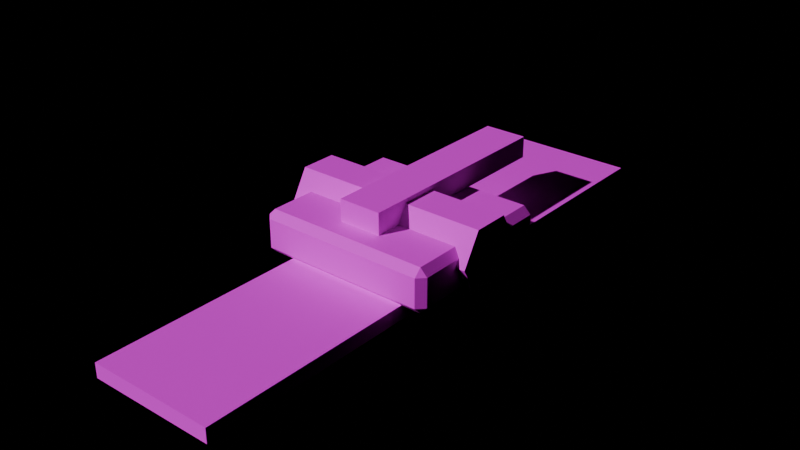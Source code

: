 # Source: PRP_Strap.blend  (saved by Blender 4.3.34; exported with 4.5.12 LTS)
import bpy
from mathutils import Matrix  # noqa: F401  (used for matrix-valued properties, if any)

bpy.ops.wm.read_factory_settings(use_empty=True)
scene = bpy.context.scene
scene.name = 'Scene'

# ---- images (referenced by path relative to the original .blend; pixels are not part of the script)
import os
ASSET_DIR = os.environ.get("B2B_ASSET_DIR", "")  # directory of the original .blend (textures are referenced by path, not embedded)
HERE = os.path.dirname(os.path.abspath(__file__))  # packed textures are extracted next to this script under _unpacked/

def load_image(name, relpath, width, height, colorspace="sRGB"):
    """Load a texture the original file referenced (path relative to the .blend, or extracted next to this script)."""
    p = next((c for c in (os.path.join(HERE, relpath), os.path.join(ASSET_DIR, relpath)) if relpath and os.path.exists(c)), "")
    if p:
        img = bpy.data.images.load(p, check_existing=True)
        img.name = name
    else:  # same state as the original file: an image datablock whose file is absent (Cycles renders it pink)
        img = bpy.data.images.new(name, width, height)
        img.source = "FILE"
        img.filepath = "//" + (relpath or name)
    img.colorspace_settings.name = colorspace
    return img
img_palette_png = load_image('palette.png', 'palette.png', 1024, 1024, 'sRGB')

# ---- materials (node trees are filled in below, after node groups)
mat_md_palette = bpy.data.materials.new('MD_Palette')

# ---- material node trees
mat_md_palette.use_nodes = True; mat_md_palette.node_tree.nodes.clear()
_N = mat_md_palette.node_tree.nodes; _L = mat_md_palette.node_tree.links
n0 = _N.new('ShaderNodeBsdfPrincipled'); n0.name = 'Principled BSDF'; n0.location = (10, 300)
n0.inputs[2].default_value = 0.8
n1 = _N.new('ShaderNodeOutputMaterial'); n1.name = 'Material Output'; n1.location = (300, 300)
n2 = _N.new('ShaderNodeTexImage'); n2.name = 'Image Texture'; n2.location = (-400, 0)
n2.image = img_palette_png
n2.interpolation = 'Closest'
_L.new(n0.outputs[0], n1.inputs[0])
_L.new(n2.outputs[0], n0.inputs[0])
n1.is_active_output = True

# ---- lights
light_previewsun = bpy.data.lights.new('PreviewSun', 'SUN')
light_previewsun.energy = 3.0

# ---- meshes
me_prp_strap = bpy.data.meshes.new('PRP_Strap')
me_prp_strap.from_pydata([(-0.175, -0.8, 0.0), (-0.175, -0.8, 0.04), (-0.175, 0.8, 0.0), (-0.175, 0.8, 0.04), (0.175, -0.8, 0.0), (0.175, -0.8, 0.04), (0.175, 0.8, 0.0), (0.175, 0.8, 0.04), (-0.23, -0.205, 0.04), (-0.23, -0.225, 0.06), (-0.25, -0.205, 0.06), (-0.23, -0.225, 0.14), (-0.23, -0.205, 0.16), (-0.25, -0.205, 0.14), (-0.23, 0.205, 0.04), (-0.25, 0.205, 0.06), (-0.23, 0.225, 0.06), (-0.23, 0.205, 0.16), (-0.23, 0.225, 0.14), (-0.25, 0.205, 0.14), (0.23, -0.205, 0.04), (0.25, -0.205, 0.06), (0.23, -0.225, 0.06), (0.23, -0.205, 0.16), (0.23, -0.225, 0.14), (0.25, -0.205, 0.14), (0.23, 0.205, 0.04), (0.23, 0.225, 0.06), (0.25, 0.205, 0.06), (0.23, 0.205, 0.16), (0.25, 0.205, 0.14), (0.23, 0.225, 0.14), (-0.06, -0.15, 0.16), (-0.06, -0.15, 0.22), (-0.06, 0.45, 0.16), (-0.06, 0.45, 0.22), (0.06, -0.15, 0.16), (0.06, -0.15, 0.22), (0.06, 0.45, 0.16), (0.06, 0.45, 0.22), (-0.275, 0.1, 0.12), (0.275, 0.1, 0.12), (-0.275, 0.05, 0.0334), (0.275, 0.05, 0.0334), (-0.275, -0.05, 0.0334), (0.275, -0.05, 0.0334), (-0.275, -0.1, 0.12), (0.275, -0.1, 0.12), (-0.275, -0.05, 0.2066), (0.275, -0.05, 0.2066), (-0.275, 0.05, 0.2066), (0.275, 0.05, 0.2066)], [], [(0, 1, 3, 2), (2, 3, 7, 6), (6, 7, 5, 4), (4, 5, 1, 0), (2, 6, 4, 0), (7, 3, 1, 5), (22, 24, 11, 9), (28, 30, 25, 21), (29, 17, 12, 23), (10, 13, 19, 15), (16, 18, 31, 27), (8, 9, 10), (11, 12, 13), (14, 15, 16), (17, 18, 19), (20, 21, 22), (23, 24, 25), (26, 27, 28), (29, 30, 31), (14, 8, 10, 15), (9, 11, 13, 10), (12, 17, 19, 13), (18, 16, 15, 19), (26, 14, 16, 27), (17, 29, 31, 18), (30, 28, 27, 31), (20, 26, 28, 21), (29, 23, 25, 30), (24, 22, 21, 25), (8, 20, 22, 9), (23, 12, 11, 24), (14, 26, 20, 8), (32, 33, 35, 34), (34, 35, 39, 38), (38, 39, 37, 36), (36, 37, 33, 32), (34, 38, 36, 32), (39, 35, 33, 37), (40, 41, 43, 42), (42, 43, 45, 44), (44, 45, 47, 46), (46, 47, 49, 48), (43, 41, 51, 49, 47, 45), (48, 49, 51, 50), (50, 51, 41, 40), (40, 42, 44, 46, 48, 50)])
_uv = me_prp_strap.uv_layers.new(name='Float2')
_uv.uv.foreach_set('vector', [0.9375, 0.0625, 0.9375, 0.0625, 0.9375, 0.0625, 0.9375, 0.0625, 0.9375, 0.0625, 0.9375, 0.0625, 0.9375, 0.0625, 0.9375, 0.0625, 0.9375, 0.0625, 0.9375, 0.0625, 0.9375, 0.0625, 0.9375, 0.0625, 0.9375, 0.0625, 0.9375, 0.0625, 0.9375, 0.0625, 0.9375, 0.0625, 0.9375, 0.0625, 0.9375, 0.0625, 0.9375, 0.0625, 0.9375, 0.0625, 0.9375, 0.0625, 0.9375, 0.0625, 0.9375, 0.0625, 0.9375, 0.0625, 0.0625, 0.4375, 0.0625, 0.4375, 0.0625, 0.4375, 0.0625, 0.4375, 0.0625, 0.4375, 0.0625, 0.4375, 0.0625, 0.4375, 0.0625, 0.4375, 0.0625, 0.4375, 0.0625, 0.4375, 0.0625, 0.4375, 0.0625, 0.4375, 0.0625, 0.4375, 0.0625, 0.4375, 0.0625, 0.4375, 0.0625, 0.4375, 0.0625, 0.4375, 0.0625, 0.4375, 0.0625, 0.4375, 0.0625, 0.4375, 0.0625, 0.4375, 0.0625, 0.4375, 0.0625, 0.4375, 0.0625, 0.4375, 0.0625, 0.4375, 0.0625, 0.4375, 0.0625, 0.4375, 0.0625, 0.4375, 0.0625, 0.4375, 0.0625, 0.4375, 0.0625, 0.4375, 0.0625, 0.4375, 0.0625, 0.4375, 0.0625, 0.4375, 0.0625, 0.4375, 0.0625, 0.4375, 0.0625, 0.4375, 0.0625, 0.4375, 0.0625, 0.4375, 0.0625, 0.4375, 0.0625, 0.4375, 0.0625, 0.4375, 0.0625, 0.4375, 0.0625, 0.4375, 0.0625, 0.4375, 0.0625, 0.4375, 0.0625, 0.4375, 0.0625, 0.4375, 0.0625, 0.4375, 0.0625, 0.4375, 0.0625, 0.4375, 0.0625, 0.4375, 0.0625, 0.4375, 0.0625, 0.4375, 0.0625, 0.4375, 0.0625, 0.4375, 0.0625, 0.4375, 0.0625, 0.4375, 0.0625, 0.4375, 0.0625, 0.4375, 0.0625, 0.4375, 0.0625, 0.4375, 0.0625, 0.4375, 0.0625, 0.4375, 0.0625, 0.4375, 0.0625, 0.4375, 0.0625, 0.4375, 0.0625, 0.4375, 0.0625, 0.4375, 0.0625, 0.4375, 0.0625, 0.4375, 0.0625, 0.4375, 0.0625, 0.4375, 0.0625, 0.4375, 0.0625, 0.4375, 0.0625, 0.4375, 0.0625, 0.4375, 0.0625, 0.4375, 0.0625, 0.4375, 0.0625, 0.4375, 0.0625, 0.4375, 0.0625, 0.4375, 0.0625, 0.4375, 0.0625, 0.4375, 0.0625, 0.4375, 0.0625, 0.4375, 0.0625, 0.4375, 0.0625, 0.4375, 0.0625, 0.4375, 0.0625, 0.4375, 0.0625, 0.4375, 0.0625, 0.4375, 0.0625, 0.4375, 0.0625, 0.4375, 0.0625, 0.4375, 0.0625, 0.4375, 0.4375, 0.4375, 0.4375, 0.4375, 0.4375, 0.4375, 0.4375, 0.4375, 0.4375, 0.4375, 0.4375, 0.4375, 0.4375, 0.4375, 0.4375, 0.4375, 0.4375, 0.4375, 0.4375, 0.4375, 0.4375, 0.4375, 0.4375, 0.4375, 0.4375, 0.4375, 0.4375, 0.4375, 0.4375, 0.4375, 0.4375, 0.4375, 0.4375, 0.4375, 0.4375, 0.4375, 0.4375, 0.4375, 0.4375, 0.4375, 0.4375, 0.4375, 0.4375, 0.4375, 0.4375, 0.4375, 0.4375, 0.4375, 0.0625, 0.4375, 0.0625, 0.4375, 0.0625, 0.4375, 0.0625, 0.4375, 0.0625, 0.4375, 0.0625, 0.4375, 0.0625, 0.4375, 0.0625, 0.4375, 0.0625, 0.4375, 0.0625, 0.4375, 0.0625, 0.4375, 0.0625, 0.4375, 0.0625, 0.4375, 0.0625, 0.4375, 0.0625, 0.4375, 0.0625, 0.4375, 0.0625, 0.4375, 0.0625, 0.4375, 0.0625, 0.4375, 0.0625, 0.4375, 0.0625, 0.4375, 0.0625, 0.4375, 0.0625, 0.4375, 0.0625, 0.4375, 0.0625, 0.4375, 0.0625, 0.4375, 0.0625, 0.4375, 0.0625, 0.4375, 0.0625, 0.4375, 0.0625, 0.4375, 0.0625, 0.4375, 0.0625, 0.4375, 0.0625, 0.4375, 0.0625, 0.4375, 0.0625, 0.4375, 0.0625, 0.4375])
me_prp_strap.materials.append(mat_md_palette)
me_prp_strap.update()

# ---- objects
ob_previewsun = bpy.data.objects.new('PreviewSun', light_previewsun)
ob_prp_strap = bpy.data.objects.new('PRP_Strap', me_prp_strap)

# ---- transforms, parenting, visibility, modifiers, constraints
ob_previewsun.location = (0.0, 0.0, 0.0)
ob_previewsun.rotation_euler = (0.9, 0.2, -0.6)
ob_prp_strap.location = (0.0, 0.0, 0.0)

# ---- collection membership
scene.collection.objects.link(ob_previewsun)
scene.collection.objects.link(ob_prp_strap)

# ---- scene / render settings (as saved in the file)
scene.frame_start = 1; scene.frame_end = 250; scene.frame_set(1)
scene.render.engine = 'BLENDER_EEVEE_NEXT'
scene.unit_settings.scale_length = 0.01
bpy.context.view_layer.update()

# ---- added for rendering (the .blend has no active camera): camera
cam_auto = bpy.data.cameras.new('AutoCamera')
cam_auto.lens = 50.0
cam_auto.sensor_width = 36.0
cam_auto.clip_end = 1000.0
ob_auto_camera = bpy.data.objects.new('AutoCamera', cam_auto)
scene.collection.objects.link(ob_auto_camera)
ob_auto_camera.location = (1.57856, -1.89427, 1.37285)
ob_auto_camera.rotation_euler = (1.09748, -7.21219e-08, 0.694738)
scene.camera = ob_auto_camera
bpy.context.view_layer.update()
